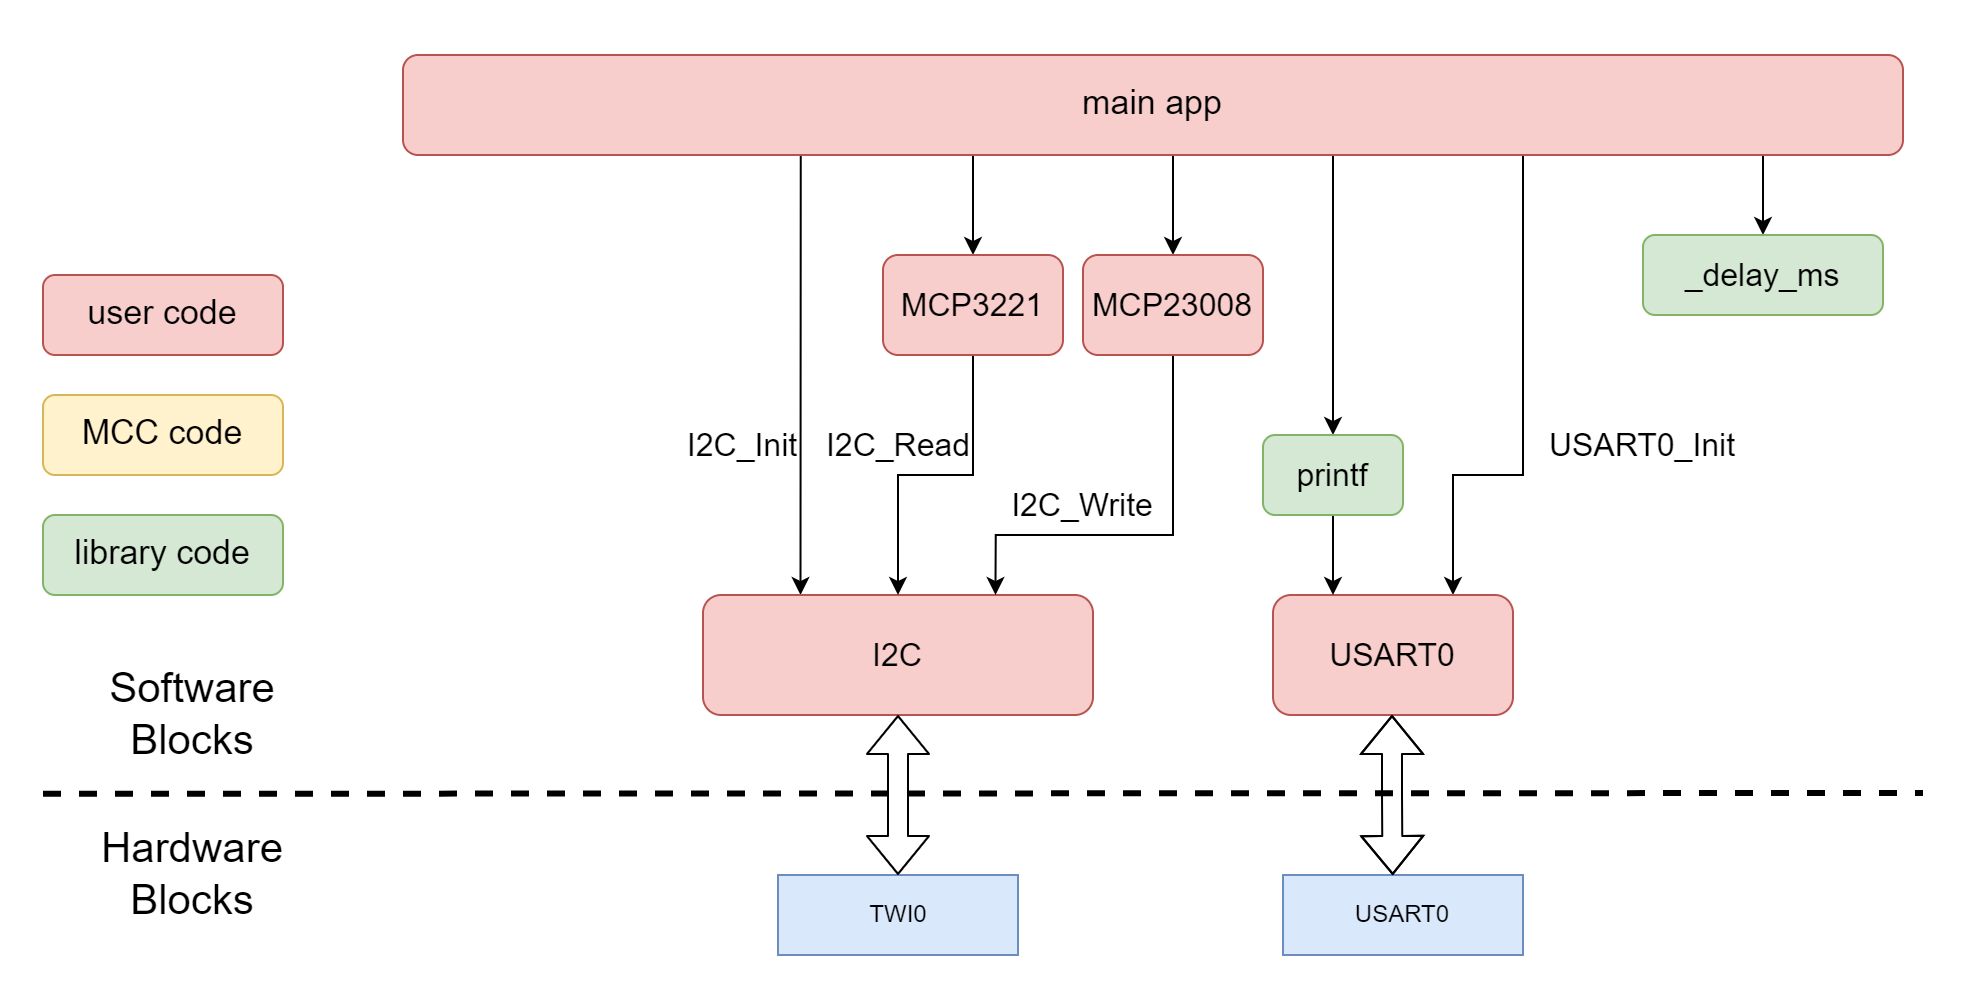

The diagram above was exported from draw.io. Its source (the exported page's mxGraphModel, read from the mxfile embedded in the PNG):
<mxGraphModel dx="2370" dy="1175" grid="1" gridSize="10" guides="1" tooltips="1" connect="1" arrows="1" fold="1" page="1" pageScale="1" pageWidth="1400" pageHeight="800" math="0" shadow="0" extFonts="Arial^https://fonts.googleapis.com/css?family=Arial">
  <root>
    <mxCell id="0" />
    <mxCell id="1" parent="0" />
    <mxCell id="6SmchWWK3DbSXHyTnmCg-6" style="edgeStyle=orthogonalEdgeStyle;rounded=0;orthogonalLoop=1;jettySize=auto;html=1;exitX=0.25;exitY=1;exitDx=0;exitDy=0;entryX=0.25;entryY=0;entryDx=0;entryDy=0;" parent="1" source="zpAscazUB0kVOuwEkFQC-1" target="zpAscazUB0kVOuwEkFQC-9" edge="1">
      <mxGeometry relative="1" as="geometry">
        <Array as="points">
          <mxPoint x="659" y="140" />
        </Array>
        <mxPoint x="630" y="310" as="targetPoint" />
      </mxGeometry>
    </mxCell>
    <mxCell id="RVC1VBA2quhJnT5gujHk-2" style="edgeStyle=orthogonalEdgeStyle;rounded=0;orthogonalLoop=1;jettySize=auto;html=1;exitX=0.75;exitY=1;exitDx=0;exitDy=0;entryX=0.5;entryY=0;entryDx=0;entryDy=0;" parent="1" source="zpAscazUB0kVOuwEkFQC-1" target="6SmchWWK3DbSXHyTnmCg-10" edge="1">
      <mxGeometry relative="1" as="geometry">
        <Array as="points">
          <mxPoint x="925" y="90" />
        </Array>
      </mxGeometry>
    </mxCell>
    <mxCell id="RVC1VBA2quhJnT5gujHk-8" style="edgeStyle=orthogonalEdgeStyle;rounded=0;orthogonalLoop=1;jettySize=auto;html=1;exitX=0.5;exitY=1;exitDx=0;exitDy=0;entryX=0.5;entryY=0;entryDx=0;entryDy=0;" parent="1" source="zpAscazUB0kVOuwEkFQC-1" target="RVC1VBA2quhJnT5gujHk-3" edge="1">
      <mxGeometry relative="1" as="geometry">
        <Array as="points">
          <mxPoint x="835" y="90" />
        </Array>
      </mxGeometry>
    </mxCell>
    <mxCell id="RVC1VBA2quhJnT5gujHk-13" style="edgeStyle=orthogonalEdgeStyle;rounded=0;orthogonalLoop=1;jettySize=auto;html=1;exitX=0.75;exitY=1;exitDx=0;exitDy=0;entryX=0.75;entryY=0;entryDx=0;entryDy=0;" parent="1" source="zpAscazUB0kVOuwEkFQC-1" target="6SmchWWK3DbSXHyTnmCg-3" edge="1">
      <mxGeometry relative="1" as="geometry">
        <Array as="points">
          <mxPoint x="1022" y="90" />
          <mxPoint x="1020" y="90" />
          <mxPoint x="1020" y="300" />
          <mxPoint x="985" y="300" />
        </Array>
        <mxPoint x="1020" y="280" as="targetPoint" />
      </mxGeometry>
    </mxCell>
    <mxCell id="RVC1VBA2quhJnT5gujHk-15" style="edgeStyle=orthogonalEdgeStyle;rounded=0;orthogonalLoop=1;jettySize=auto;html=1;exitX=0.5;exitY=1;exitDx=0;exitDy=0;entryX=0.5;entryY=0;entryDx=0;entryDy=0;" parent="1" source="zpAscazUB0kVOuwEkFQC-1" target="RVC1VBA2quhJnT5gujHk-4" edge="1">
      <mxGeometry relative="1" as="geometry">
        <Array as="points">
          <mxPoint x="745" y="90" />
        </Array>
      </mxGeometry>
    </mxCell>
    <mxCell id="RVC1VBA2quhJnT5gujHk-17" style="edgeStyle=orthogonalEdgeStyle;rounded=0;orthogonalLoop=1;jettySize=auto;html=1;exitX=0.75;exitY=1;exitDx=0;exitDy=0;entryX=0.5;entryY=0;entryDx=0;entryDy=0;" parent="1" source="zpAscazUB0kVOuwEkFQC-1" target="RVC1VBA2quhJnT5gujHk-1" edge="1">
      <mxGeometry relative="1" as="geometry">
        <Array as="points">
          <mxPoint x="1140" y="140" />
        </Array>
      </mxGeometry>
    </mxCell>
    <mxCell id="zpAscazUB0kVOuwEkFQC-1" value="&lt;span style=&quot;font-size: 17px&quot;&gt;main app&lt;/span&gt;" style="rounded=1;whiteSpace=wrap;html=1;fillColor=#f8cecc;strokeColor=#b85450;" parent="1" vertex="1">
      <mxGeometry x="460" y="90" width="750" height="50" as="geometry" />
    </mxCell>
    <mxCell id="zpAscazUB0kVOuwEkFQC-9" value="&lt;font style=&quot;font-size: 16px&quot;&gt;I2C&lt;/font&gt;" style="rounded=1;whiteSpace=wrap;html=1;fillColor=#f8cecc;strokeColor=#b85450;" parent="1" vertex="1">
      <mxGeometry x="610" y="360" width="195" height="60" as="geometry" />
    </mxCell>
    <mxCell id="6Hn8FaSnnJVLDxzr3HXi-3" value="TWI0" style="rounded=0;whiteSpace=wrap;html=1;fillColor=#dae8fc;strokeColor=#6c8ebf;" parent="1" vertex="1">
      <mxGeometry x="647.5" y="500" width="120" height="40" as="geometry" />
    </mxCell>
    <mxCell id="TLy73zNDGVzAitnZqpKu-8" value="&lt;font style=&quot;font-size: 21px&quot;&gt;Hardware&lt;br&gt;Blocks&lt;br&gt;&lt;/font&gt;" style="text;html=1;strokeColor=none;fillColor=none;align=center;verticalAlign=middle;whiteSpace=wrap;rounded=0;" parent="1" vertex="1">
      <mxGeometry x="280" y="469.4" width="150" height="60" as="geometry" />
    </mxCell>
    <mxCell id="TQo3TcWovDHjAJLAckT8-30" value="&lt;font style=&quot;font-size: 21px&quot;&gt;Software&lt;br&gt;Blocks&lt;br&gt;&lt;/font&gt;" style="text;html=1;strokeColor=none;fillColor=none;align=center;verticalAlign=middle;whiteSpace=wrap;rounded=0;" parent="1" vertex="1">
      <mxGeometry x="280" y="389.4" width="150" height="60" as="geometry" />
    </mxCell>
    <mxCell id="84Wqva1Ij8yzqBvf1f5S-1" value="" style="shape=flexArrow;endArrow=classic;startArrow=classic;html=1;entryX=0.5;entryY=1;entryDx=0;entryDy=0;" parent="1" source="6Hn8FaSnnJVLDxzr3HXi-3" edge="1" target="zpAscazUB0kVOuwEkFQC-9">
      <mxGeometry width="50" height="50" relative="1" as="geometry">
        <mxPoint x="744.5" y="490" as="sourcePoint" />
        <mxPoint x="744.5" y="420" as="targetPoint" />
        <Array as="points" />
      </mxGeometry>
    </mxCell>
    <mxCell id="84Wqva1Ij8yzqBvf1f5S-2" value="&lt;span style=&quot;font-size: 17px&quot;&gt;user code&lt;/span&gt;" style="rounded=1;whiteSpace=wrap;html=1;fillColor=#f8cecc;strokeColor=#b85450;" parent="1" vertex="1">
      <mxGeometry x="280" y="200" width="120" height="40" as="geometry" />
    </mxCell>
    <mxCell id="84Wqva1Ij8yzqBvf1f5S-3" value="&lt;span style=&quot;font-size: 17px&quot;&gt;MCC code&lt;/span&gt;" style="rounded=1;whiteSpace=wrap;html=1;fillColor=#fff2cc;strokeColor=#d6b656;" parent="1" vertex="1">
      <mxGeometry x="280" y="260" width="120" height="40" as="geometry" />
    </mxCell>
    <mxCell id="84Wqva1Ij8yzqBvf1f5S-4" value="&lt;span style=&quot;font-size: 17px&quot;&gt;library code&lt;/span&gt;" style="rounded=1;whiteSpace=wrap;html=1;fillColor=#d5e8d4;strokeColor=#82b366;" parent="1" vertex="1">
      <mxGeometry x="280" y="320" width="120" height="40" as="geometry" />
    </mxCell>
    <mxCell id="84Wqva1Ij8yzqBvf1f5S-10" value="" style="endArrow=none;dashed=1;html=1;strokeWidth=3;" parent="1" edge="1">
      <mxGeometry width="50" height="50" relative="1" as="geometry">
        <mxPoint x="280" y="459.4" as="sourcePoint" />
        <mxPoint x="1220" y="459" as="targetPoint" />
      </mxGeometry>
    </mxCell>
    <mxCell id="6SmchWWK3DbSXHyTnmCg-3" value="&lt;font style=&quot;font-size: 16px&quot;&gt;USART0&lt;/font&gt;" style="rounded=1;whiteSpace=wrap;html=1;fillColor=#f8cecc;strokeColor=#b85450;" parent="1" vertex="1">
      <mxGeometry x="895" y="360" width="120" height="60" as="geometry" />
    </mxCell>
    <mxCell id="6SmchWWK3DbSXHyTnmCg-12" style="edgeStyle=orthogonalEdgeStyle;rounded=0;orthogonalLoop=1;jettySize=auto;html=1;exitX=0.5;exitY=1;exitDx=0;exitDy=0;entryX=0.25;entryY=0;entryDx=0;entryDy=0;" parent="1" source="6SmchWWK3DbSXHyTnmCg-10" target="6SmchWWK3DbSXHyTnmCg-3" edge="1">
      <mxGeometry relative="1" as="geometry">
        <mxPoint x="925" y="360" as="targetPoint" />
        <Array as="points">
          <mxPoint x="925" y="350" />
          <mxPoint x="925" y="350" />
        </Array>
      </mxGeometry>
    </mxCell>
    <mxCell id="6SmchWWK3DbSXHyTnmCg-10" value="&lt;font style=&quot;font-size: 16px&quot;&gt;printf&lt;/font&gt;" style="rounded=1;whiteSpace=wrap;html=1;fillColor=#d5e8d4;strokeColor=#82b366;" parent="1" vertex="1">
      <mxGeometry x="890" y="280" width="70" height="40" as="geometry" />
    </mxCell>
    <mxCell id="6SmchWWK3DbSXHyTnmCg-14" value="USART0" style="rounded=0;whiteSpace=wrap;html=1;fillColor=#dae8fc;strokeColor=#6c8ebf;" parent="1" vertex="1">
      <mxGeometry x="900" y="500" width="120" height="40" as="geometry" />
    </mxCell>
    <mxCell id="6SmchWWK3DbSXHyTnmCg-16" value="" style="shape=flexArrow;endArrow=classic;startArrow=classic;html=1;" parent="1" edge="1">
      <mxGeometry width="50" height="50" relative="1" as="geometry">
        <mxPoint x="954.8333333333333" y="500" as="sourcePoint" />
        <mxPoint x="954.5" y="420" as="targetPoint" />
        <Array as="points">
          <mxPoint x="954.5" y="460" />
          <mxPoint x="954.5" y="440" />
        </Array>
      </mxGeometry>
    </mxCell>
    <mxCell id="RVC1VBA2quhJnT5gujHk-1" value="&lt;font style=&quot;font-size: 16px&quot;&gt;_delay_ms&lt;/font&gt;" style="rounded=1;whiteSpace=wrap;html=1;fillColor=#d5e8d4;strokeColor=#82b366;" parent="1" vertex="1">
      <mxGeometry x="1080" y="180" width="120" height="40" as="geometry" />
    </mxCell>
    <mxCell id="RVC1VBA2quhJnT5gujHk-6" style="edgeStyle=orthogonalEdgeStyle;rounded=0;orthogonalLoop=1;jettySize=auto;html=1;exitX=0.5;exitY=1;exitDx=0;exitDy=0;entryX=0.75;entryY=0;entryDx=0;entryDy=0;" parent="1" source="RVC1VBA2quhJnT5gujHk-3" target="zpAscazUB0kVOuwEkFQC-9" edge="1">
      <mxGeometry relative="1" as="geometry">
        <Array as="points">
          <mxPoint x="845" y="330" />
          <mxPoint x="756" y="330" />
        </Array>
        <mxPoint x="835" y="280" as="targetPoint" />
      </mxGeometry>
    </mxCell>
    <mxCell id="RVC1VBA2quhJnT5gujHk-3" value="&lt;font style=&quot;font-size: 16px&quot;&gt;MCP23008&lt;/font&gt;" style="rounded=1;whiteSpace=wrap;html=1;fillColor=#f8cecc;strokeColor=#b85450;" parent="1" vertex="1">
      <mxGeometry x="800" y="190" width="90" height="50" as="geometry" />
    </mxCell>
    <mxCell id="RVC1VBA2quhJnT5gujHk-16" style="edgeStyle=orthogonalEdgeStyle;rounded=0;orthogonalLoop=1;jettySize=auto;html=1;exitX=0.5;exitY=1;exitDx=0;exitDy=0;entryX=0.5;entryY=0;entryDx=0;entryDy=0;" parent="1" source="RVC1VBA2quhJnT5gujHk-4" target="zpAscazUB0kVOuwEkFQC-9" edge="1">
      <mxGeometry relative="1" as="geometry">
        <mxPoint x="745" y="280" as="targetPoint" />
      </mxGeometry>
    </mxCell>
    <mxCell id="RVC1VBA2quhJnT5gujHk-4" value="&lt;font style=&quot;font-size: 16px&quot;&gt;MCP3221&lt;/font&gt;" style="rounded=1;whiteSpace=wrap;html=1;fillColor=#f8cecc;strokeColor=#b85450;" parent="1" vertex="1">
      <mxGeometry x="700" y="190" width="90" height="50" as="geometry" />
    </mxCell>
    <mxCell id="_EnN-pEDmPC5lvWAX_86-4" value="&lt;font style=&quot;font-size: 16px&quot;&gt;I2C_Init&lt;/font&gt;" style="text;html=1;strokeColor=none;fillColor=none;align=center;verticalAlign=middle;whiteSpace=wrap;rounded=0;fontSize=14;fontColor=#000000;" vertex="1" parent="1">
      <mxGeometry x="600" y="270" width="60" height="30" as="geometry" />
    </mxCell>
    <mxCell id="_EnN-pEDmPC5lvWAX_86-6" value="&lt;font style=&quot;font-size: 16px&quot;&gt;I2C_Read&lt;/font&gt;" style="text;html=1;strokeColor=none;fillColor=none;align=center;verticalAlign=middle;whiteSpace=wrap;rounded=0;fontSize=14;fontColor=#000000;" vertex="1" parent="1">
      <mxGeometry x="677.5" y="270" width="60" height="30" as="geometry" />
    </mxCell>
    <mxCell id="_EnN-pEDmPC5lvWAX_86-7" value="&lt;font style=&quot;font-size: 16px&quot;&gt;I2C_Write&lt;/font&gt;" style="text;html=1;strokeColor=none;fillColor=none;align=center;verticalAlign=middle;whiteSpace=wrap;rounded=0;fontSize=14;fontColor=#000000;" vertex="1" parent="1">
      <mxGeometry x="770" y="300" width="60" height="30" as="geometry" />
    </mxCell>
    <mxCell id="_EnN-pEDmPC5lvWAX_86-8" value="&lt;font style=&quot;font-size: 16px&quot;&gt;USART0_Init&lt;/font&gt;" style="text;html=1;strokeColor=none;fillColor=none;align=center;verticalAlign=middle;whiteSpace=wrap;rounded=0;fontSize=14;fontColor=#000000;" vertex="1" parent="1">
      <mxGeometry x="1030" y="270" width="100" height="30" as="geometry" />
    </mxCell>
  </root>
</mxGraphModel>